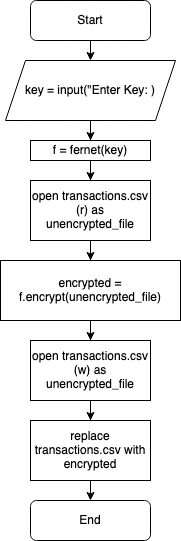

The diagram above was exported from draw.io. Its source (the exported page's mxGraphModel, read from the mxfile embedded in the PNG):
<mxGraphModel dx="1186" dy="765" grid="1" gridSize="10" guides="1" tooltips="1" connect="1" arrows="1" fold="1" page="1" pageScale="1" pageWidth="827" pageHeight="1169" math="0" shadow="0">
  <root>
    <mxCell id="WIyWlLk6GJQsqaUBKTNV-0" />
    <mxCell id="WIyWlLk6GJQsqaUBKTNV-1" parent="WIyWlLk6GJQsqaUBKTNV-0" />
    <mxCell id="2xVwumOH-GCSyfJTQBgl-1" style="edgeStyle=orthogonalEdgeStyle;rounded=0;orthogonalLoop=1;jettySize=auto;html=1;exitX=0.5;exitY=1;exitDx=0;exitDy=0;entryX=0.5;entryY=0;entryDx=0;entryDy=0;" edge="1" parent="WIyWlLk6GJQsqaUBKTNV-1" source="WIyWlLk6GJQsqaUBKTNV-3" target="2xVwumOH-GCSyfJTQBgl-0">
      <mxGeometry relative="1" as="geometry" />
    </mxCell>
    <mxCell id="WIyWlLk6GJQsqaUBKTNV-3" value="Start" style="rounded=1;whiteSpace=wrap;html=1;fontSize=12;glass=0;strokeWidth=1;shadow=0;" parent="WIyWlLk6GJQsqaUBKTNV-1" vertex="1">
      <mxGeometry x="160" y="80" width="120" height="40" as="geometry" />
    </mxCell>
    <mxCell id="2xVwumOH-GCSyfJTQBgl-3" value="" style="edgeStyle=orthogonalEdgeStyle;rounded=0;orthogonalLoop=1;jettySize=auto;html=1;" edge="1" parent="WIyWlLk6GJQsqaUBKTNV-1" source="2xVwumOH-GCSyfJTQBgl-0" target="2xVwumOH-GCSyfJTQBgl-2">
      <mxGeometry relative="1" as="geometry" />
    </mxCell>
    <mxCell id="2xVwumOH-GCSyfJTQBgl-0" value="key = input(&quot;Enter Key: )" style="shape=parallelogram;perimeter=parallelogramPerimeter;whiteSpace=wrap;html=1;fixedSize=1;" vertex="1" parent="WIyWlLk6GJQsqaUBKTNV-1">
      <mxGeometry x="135" y="140" width="170" height="60" as="geometry" />
    </mxCell>
    <mxCell id="2xVwumOH-GCSyfJTQBgl-6" value="" style="edgeStyle=orthogonalEdgeStyle;rounded=0;orthogonalLoop=1;jettySize=auto;html=1;" edge="1" parent="WIyWlLk6GJQsqaUBKTNV-1" source="2xVwumOH-GCSyfJTQBgl-2" target="2xVwumOH-GCSyfJTQBgl-5">
      <mxGeometry relative="1" as="geometry" />
    </mxCell>
    <mxCell id="2xVwumOH-GCSyfJTQBgl-2" value="f = fernet(key)" style="whiteSpace=wrap;html=1;" vertex="1" parent="WIyWlLk6GJQsqaUBKTNV-1">
      <mxGeometry x="160" y="220" width="120" height="20" as="geometry" />
    </mxCell>
    <mxCell id="2xVwumOH-GCSyfJTQBgl-10" value="" style="edgeStyle=orthogonalEdgeStyle;rounded=0;orthogonalLoop=1;jettySize=auto;html=1;" edge="1" parent="WIyWlLk6GJQsqaUBKTNV-1" source="2xVwumOH-GCSyfJTQBgl-5" target="2xVwumOH-GCSyfJTQBgl-9">
      <mxGeometry relative="1" as="geometry" />
    </mxCell>
    <mxCell id="2xVwumOH-GCSyfJTQBgl-5" value="open transactions.csv (r) as unencrypted_file" style="whiteSpace=wrap;html=1;" vertex="1" parent="WIyWlLk6GJQsqaUBKTNV-1">
      <mxGeometry x="160" y="260" width="120" height="60" as="geometry" />
    </mxCell>
    <mxCell id="2xVwumOH-GCSyfJTQBgl-12" style="edgeStyle=orthogonalEdgeStyle;rounded=0;orthogonalLoop=1;jettySize=auto;html=1;exitX=0.5;exitY=1;exitDx=0;exitDy=0;" edge="1" parent="WIyWlLk6GJQsqaUBKTNV-1" source="2xVwumOH-GCSyfJTQBgl-9" target="2xVwumOH-GCSyfJTQBgl-11">
      <mxGeometry relative="1" as="geometry" />
    </mxCell>
    <mxCell id="2xVwumOH-GCSyfJTQBgl-9" value="encrypted = f.encrypt(unencrypted_file)" style="whiteSpace=wrap;html=1;" vertex="1" parent="WIyWlLk6GJQsqaUBKTNV-1">
      <mxGeometry x="130" y="340" width="180" height="60" as="geometry" />
    </mxCell>
    <mxCell id="2xVwumOH-GCSyfJTQBgl-15" value="" style="edgeStyle=orthogonalEdgeStyle;rounded=0;orthogonalLoop=1;jettySize=auto;html=1;" edge="1" parent="WIyWlLk6GJQsqaUBKTNV-1" source="2xVwumOH-GCSyfJTQBgl-11" target="2xVwumOH-GCSyfJTQBgl-14">
      <mxGeometry relative="1" as="geometry" />
    </mxCell>
    <mxCell id="2xVwumOH-GCSyfJTQBgl-11" value="open transactions.csv (w) as unencrypted_file" style="whiteSpace=wrap;html=1;" vertex="1" parent="WIyWlLk6GJQsqaUBKTNV-1">
      <mxGeometry x="160" y="420" width="120" height="60" as="geometry" />
    </mxCell>
    <mxCell id="2xVwumOH-GCSyfJTQBgl-17" style="edgeStyle=orthogonalEdgeStyle;rounded=0;orthogonalLoop=1;jettySize=auto;html=1;exitX=0.5;exitY=1;exitDx=0;exitDy=0;entryX=0.5;entryY=0;entryDx=0;entryDy=0;" edge="1" parent="WIyWlLk6GJQsqaUBKTNV-1" source="2xVwumOH-GCSyfJTQBgl-14" target="2xVwumOH-GCSyfJTQBgl-16">
      <mxGeometry relative="1" as="geometry" />
    </mxCell>
    <mxCell id="2xVwumOH-GCSyfJTQBgl-14" value="replace transactions.csv with encrypted" style="whiteSpace=wrap;html=1;" vertex="1" parent="WIyWlLk6GJQsqaUBKTNV-1">
      <mxGeometry x="160" y="500" width="120" height="60" as="geometry" />
    </mxCell>
    <mxCell id="2xVwumOH-GCSyfJTQBgl-16" value="End" style="rounded=1;whiteSpace=wrap;html=1;fontSize=12;glass=0;strokeWidth=1;shadow=0;" vertex="1" parent="WIyWlLk6GJQsqaUBKTNV-1">
      <mxGeometry x="160" y="580" width="120" height="40" as="geometry" />
    </mxCell>
  </root>
</mxGraphModel>